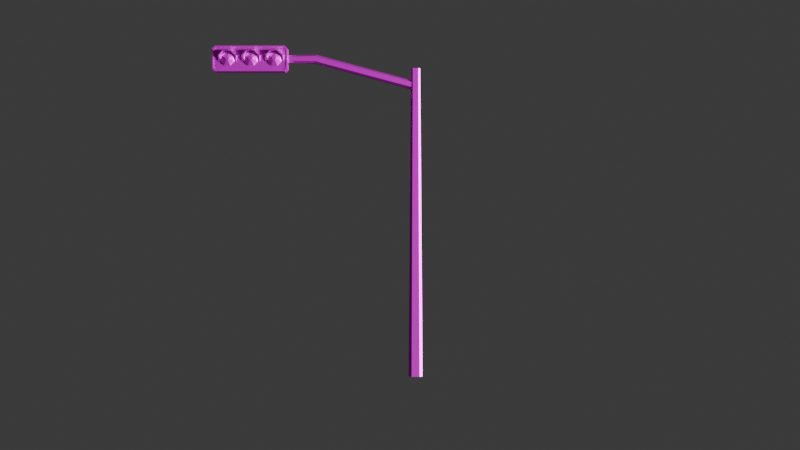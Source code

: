 # Source: SPW_Urban_Road_Props_Traffic_Signal_02.blend  (saved by Blender 5.0.119; exported with 4.5.12 LTS)
import bpy
from mathutils import Matrix  # noqa: F401  (used for matrix-valued properties, if any)

bpy.ops.wm.read_factory_settings(use_empty=True)
scene = bpy.context.scene
scene.name = 'Scene'

# ---- collections
col_collection = bpy.data.collections.new('Collection'); scene.collection.children.link(col_collection)

# ---- images (referenced by path relative to the original .blend; pixels are not part of the script)
import os
ASSET_DIR = os.environ.get("B2B_ASSET_DIR", "")  # directory of the original .blend (textures are referenced by path, not embedded)
HERE = os.path.dirname(os.path.abspath(__file__))  # packed textures are extracted next to this script under _unpacked/

def load_image(name, relpath, width, height, colorspace="sRGB"):
    """Load a texture the original file referenced (path relative to the .blend, or extracted next to this script)."""
    p = next((c for c in (os.path.join(HERE, relpath), os.path.join(ASSET_DIR, relpath)) if relpath and os.path.exists(c)), "")
    if p:
        img = bpy.data.images.load(p, check_existing=True)
        img.name = name
    else:  # same state as the original file: an image datablock whose file is absent (Cycles renders it pink)
        img = bpy.data.images.new(name, width, height)
        img.source = "FILE"
        img.filepath = "//" + (relpath or name)
    img.colorspace_settings.name = colorspace
    return img
img_spw_urban_road_props_01_png = load_image('SPW_Urban_Road Props_01.png', 'SPW_Urban_Road Props_01.png', 1024, 1024, 'sRGB')

# ---- materials (node trees are filled in below, after node groups)
mat_spw_urban_road_props_01 = bpy.data.materials.new('SPW_Urban_Road Props_01')
mat_spw_urban_road_props_01.roughness = 0.5528
mat_spw_urban_road_props_01.specular_intensity = 1.0
mat_spw_urban_road_props_01.metallic = 1.0

# ---- material node trees
mat_spw_urban_road_props_01.use_nodes = True; mat_spw_urban_road_props_01.node_tree.nodes.clear()
_N = mat_spw_urban_road_props_01.node_tree.nodes; _L = mat_spw_urban_road_props_01.node_tree.links
n0 = _N.new('ShaderNodeBsdfPrincipled'); n0.name = '原理化 BSDF'; n0.location = (-200, 100)
n0.inputs[1].default_value = 1.0
n0.inputs[2].default_value = 0.5528
n0.inputs[13].default_value = 1.0
n0.inputs[27].default_value = (0.0, 0.0, 0.0, 1.0)
n0.inputs[28].default_value = 1.0
n1 = _N.new('ShaderNodeOutputMaterial'); n1.name = '材质输出'; n1.location = (200, 100)
n2 = _N.new('ShaderNodeNormalMap'); n2.name = '法线贴图'; n2.location = (-600, -600)
n2.label = 'Normal/Map'
n3 = _N.new('ShaderNodeTexImage'); n3.name = '图像纹理'; n3.location = (-490, 71)
n3.image = img_spw_urban_road_props_01_png
_L.new(n0.outputs[0], n1.inputs[0])
_L.new(n2.outputs[0], n0.inputs[5])
_L.new(n3.outputs[0], n0.inputs[0])
n1.is_active_output = True

# ---- world
world_world = bpy.data.worlds.new('World'); scene.world = world_world
world_world.use_nodes = True; world_world.node_tree.nodes.clear()
_N = world_world.node_tree.nodes; _L = world_world.node_tree.links
n0 = _N.new('ShaderNodeOutputWorld'); n0.name = 'World Output'; n0.location = (200, 100)
n1 = _N.new('ShaderNodeBackground'); n1.name = 'Background'; n1.location = (-200, 100)
n1.inputs[0].default_value = (0.05088, 0.05088, 0.05088, 1.0)
_L.new(n1.outputs[0], n0.inputs[0])
n0.is_active_output = True
world_world.color = (0.05088, 0.05088, 0.05088)
world_world.sun_shadow_jitter_overblur = 0.0

# ---- cameras
cam_camera = bpy.data.cameras.new('Camera')
cam_camera.clip_end = 100.0
cam_camera.ortho_scale = 7.314

# ---- lights
light_light = bpy.data.lights.new('Light', 'SUN')
light_light.angle = 0.1993
light_light.shadow_soft_size = 9.951
light_light.shadow_cascade_max_distance = 1000.0

# ---- meshes
me_cylinder_039 = bpy.data.meshes.new('Cylinder.039')
me_cylinder_039.from_pydata([(-2.947, 6.365, 0.08829), (-2.859, 6.452, 0.08829), (-2.736, 6.452, 0.08829), (-2.649, 6.365, 0.08829), (-2.649, 6.241, 0.08829), (-2.736, 6.154, 0.08829), (-2.859, 6.154, 0.08829), (-2.947, 6.241, 0.08829), (-2.847, 6.422, 0.12), (-2.917, 6.352, 0.12), (-2.748, 6.422, 0.12), (-2.678, 6.352, 0.12), (-2.678, 6.254, 0.12), (-2.748, 6.184, 0.12), (-2.847, 6.184, 0.12), (-2.917, 6.254, 0.12), (-2.813, 6.341, 0.1472), (-2.836, 6.319, 0.1472), (-2.782, 6.341, 0.1472), (-2.76, 6.319, 0.1472), (-2.76, 6.287, 0.1472), (-2.782, 6.265, 0.1472), (-2.813, 6.265, 0.1472), (-2.836, 6.287, 0.1472), (-3.656, 6.48, -0.04799), (-3.656, 6.48, 0.2037), (-3.553, 6.376, 0.151), (-3.553, 6.376, 0.00477), (-3.723, 6.452, -0.04862), (-3.592, 6.376, 0.004465), (-3.668, 6.452, -0.04283), (-3.802, 6.48, -0.04799), (-3.802, 6.48, 0.2037), (-3.723, 6.452, 0.2044), (-3.668, 6.452, 0.1986), (-3.592, 6.376, 0.1513), (-3.553, 6.245, 0.058), (-3.553, 6.245, 0.09775), (-3.906, 6.376, 0.00477), (-3.791, 6.452, -0.04283), (-3.839, 6.404, -0.01462), (-3.58, 6.365, 0.01173), (-3.58, 6.365, 0.01173), (-3.906, 6.376, 0.151), (-3.839, 6.404, 0.1704), (-3.791, 6.452, 0.1986), (-3.58, 6.365, 0.144), (-3.58, 6.365, 0.144), (-3.58, 6.245, 0.058), (-3.58, 6.245, 0.09775), (-3.866, 6.376, 0.004466), (-3.906, 6.245, 0.09775), (-3.906, 6.245, 0.058), (-3.866, 6.376, 0.1513), (-3.878, 6.365, 0.01173), (-3.878, 6.245, 0.058), (-3.878, 6.245, 0.09775), (-3.878, 6.365, 0.144), (-3.412, 6.365, 0.144), (-3.412, 6.245, 0.09775), (-3.412, 6.245, 0.058), (-3.412, 6.365, 0.01173), (-3.401, 6.376, 0.1513), (-3.44, 6.245, 0.058), (-3.44, 6.245, 0.09775), (-3.401, 6.376, 0.004466), (-3.115, 6.245, 0.09775), (-3.115, 6.245, 0.058), (-3.115, 6.365, 0.144), (-3.115, 6.365, 0.144), (-3.325, 6.452, 0.1986), (-3.373, 6.404, 0.1704), (-3.44, 6.376, 0.151), (-3.115, 6.365, 0.01173), (-3.115, 6.365, 0.01173), (-3.373, 6.404, -0.01462), (-3.325, 6.452, -0.04283), (-3.44, 6.376, 0.00477), (-3.087, 6.245, 0.09775), (-3.087, 6.245, 0.058), (-3.126, 6.376, 0.1513), (-3.202, 6.452, 0.1986), (-3.257, 6.452, 0.2044), (-3.337, 6.48, 0.2037), (-3.337, 6.48, -0.04799), (-3.202, 6.452, -0.04283), (-3.126, 6.376, 0.004465), (-3.257, 6.452, -0.04862), (-3.087, 6.376, 0.00477), (-3.087, 6.376, 0.151), (-3.191, 6.48, 0.2037), (-3.191, 6.48, -0.04799), (-2.725, 6.48, -0.04799), (-2.725, 6.48, 0.2037), (-2.621, 6.376, 0.151), (-2.621, 6.376, 0.00477), (-2.791, 6.452, -0.04862), (-2.66, 6.376, 0.004465), (-2.736, 6.452, -0.04283), (-2.871, 6.48, -0.04799), (-2.871, 6.48, 0.2037), (-2.791, 6.452, 0.2044), (-2.736, 6.452, 0.1986), (-2.66, 6.376, 0.1513), (-2.621, 6.245, 0.058), (-2.621, 6.245, 0.09775), (-2.974, 6.376, 0.00477), (-2.859, 6.452, -0.04283), (-2.907, 6.404, -0.01462), (-2.649, 6.365, 0.01173), (-2.649, 6.365, 0.01173), (-2.974, 6.376, 0.151), (-2.907, 6.404, 0.1704), (-2.859, 6.452, 0.1986), (-2.649, 6.365, 0.144), (-2.649, 6.365, 0.144), (-2.649, 6.245, 0.058), (-2.649, 6.245, 0.09775), (-2.935, 6.376, 0.004466), (-2.974, 6.245, 0.09775), (-2.974, 6.245, 0.058), (-2.935, 6.376, 0.1513), (-2.946, 6.365, 0.01173), (-2.946, 6.245, 0.058), (-2.946, 6.245, 0.09775), (-2.946, 6.365, 0.144), (-3.878, 6.365, 0.08829), (-3.791, 6.452, 0.08829), (-3.668, 6.452, 0.08829), (-3.581, 6.365, 0.08829), (-3.581, 6.241, 0.08829), (-3.668, 6.154, 0.08829), (-3.791, 6.154, 0.08829), (-3.878, 6.241, 0.08829), (-3.779, 6.422, 0.12), (-3.849, 6.352, 0.12), (-3.68, 6.422, 0.12), (-3.61, 6.352, 0.12), (-3.61, 6.254, 0.12), (-3.68, 6.184, 0.12), (-3.779, 6.184, 0.12), (-3.849, 6.254, 0.12), (-3.745, 6.341, 0.1472), (-3.767, 6.319, 0.1472), (-3.714, 6.341, 0.1472), (-3.692, 6.319, 0.1472), (-3.692, 6.287, 0.1472), (-3.714, 6.265, 0.1472), (-3.745, 6.265, 0.1472), (-3.767, 6.287, 0.1472), (-3.412, 6.365, 0.08829), (-3.325, 6.452, 0.08829), (-3.202, 6.452, 0.08829), (-3.115, 6.365, 0.08829), (-3.115, 6.241, 0.08829), (-3.202, 6.154, 0.08829), (-3.325, 6.154, 0.08829), (-3.412, 6.241, 0.08829), (-3.313, 6.422, 0.12), (-3.383, 6.352, 0.12), (-3.214, 6.422, 0.12), (-3.144, 6.352, 0.12), (-3.144, 6.254, 0.12), (-3.214, 6.184, 0.12), (-3.313, 6.184, 0.12), (-3.383, 6.254, 0.12), (-3.279, 6.341, 0.1472), (-3.301, 6.319, 0.1472), (-3.248, 6.341, 0.1472), (-3.226, 6.319, 0.1472), (-3.226, 6.287, 0.1472), (-3.248, 6.265, 0.1472), (-3.279, 6.265, 0.1472), (-3.301, 6.287, 0.1472), (-4.029, 6.504, -0.1558), (-4.029, 6.504, 0.1019), (-3.976, 6.557, -0.1558), (-3.976, 6.557, 0.1019), (-2.591, 6.557, -0.1558), (-2.591, 6.557, 0.1019), (-2.538, 6.504, -0.1558), (-2.538, 6.504, 0.1019), (-2.538, 6.102, -0.1558), (-2.538, 6.102, 0.1019), (-2.591, 6.049, -0.1558), (-2.591, 6.049, 0.1019), (-3.976, 6.049, -0.1558), (-3.976, 6.049, 0.1019), (-4.029, 6.102, -0.1558), (-4.029, 6.102, 0.1019), (-3.948, 6.525, 0.1019), (-3.999, 6.478, 0.1019), (-2.62, 6.525, 0.1019), (-2.569, 6.478, 0.1019), (-2.569, 6.128, 0.1019), (-2.62, 6.081, 0.1019), (-3.948, 6.081, 0.1019), (-3.999, 6.128, 0.1019), (-3.948, 6.525, 0.09536), (-3.999, 6.478, 0.09536), (-2.62, 6.525, 0.09536), (-2.569, 6.478, 0.09536), (-2.569, 6.128, 0.09536), (-2.62, 6.081, 0.09536), (-3.948, 6.081, 0.09536), (-3.999, 6.128, 0.09536), (0.06785, 5.801, -0.08349), (0.07685, 5.835, -0.04872), (0.07685, 5.835, 0.04923), (0.06785, 5.801, 0.08399), (0.0425, 5.707, 0.08399), (0.0335, 5.673, 0.04923), (0.0335, 5.673, -0.04872), (0.0425, 5.707, -0.08349), (-1.978, 6.35, -0.08349), (-1.969, 6.383, -0.04872), (-1.969, 6.383, 0.04923), (-1.978, 6.35, 0.08399), (-2.003, 6.255, 0.08399), (-2.012, 6.221, 0.04923), (-2.012, 6.221, -0.04872), (-2.003, 6.255, -0.08349), (-3.308, 6.369, -0.03871), (-3.308, 6.341, -0.06637), (-3.308, 6.369, 0.03922), (-3.308, 6.341, 0.06688), (-3.308, 6.263, 0.06688), (-3.308, 6.236, 0.03922), (-3.308, 6.236, -0.03871), (-3.308, 6.263, -0.06637), (0.08031, 4.777e-05, -0.137), (0.0539, 6.114, -0.09188), (0.1373, 4.806e-05, -0.08003), (0.09215, 6.114, -0.05363), (0.1373, 4.807e-05, 0.08054), (0.09215, 6.114, 0.05413), (0.08031, 4.779e-05, 0.1375), (0.0539, 6.114, 0.09238), (-0.08026, 4.807e-05, 0.1375), (-0.05386, 6.114, 0.09238), (-0.1372, 4.807e-05, 0.08054), (-0.09211, 6.114, 0.05413), (-0.1372, 4.72e-05, -0.08003), (-0.09211, 6.114, -0.05363), (-0.08026, 4.806e-05, -0.137), (-0.05386, 6.114, -0.09188)], [], [(5, 4, 12, 13), (10, 8, 16, 18), (0, 7, 15, 9), (1, 0, 9, 8), (3, 2, 10, 11), (6, 5, 13, 14), (4, 3, 11, 12), (7, 6, 14, 15), (2, 1, 8, 10), (16, 17, 23, 22, 21, 20, 19, 18), (15, 14, 22, 23), (13, 12, 20, 21), (11, 10, 18, 19), (8, 9, 17, 16), (9, 15, 23, 17), (14, 13, 21, 22), (12, 11, 19, 20), (24, 25, 26, 27), (31, 32, 25, 24), (37, 26, 47, 49), (38, 43, 32, 31), (26, 35, 46, 47), (25, 32, 43, 44, 45, 33), (53, 43, 51, 56, 57), (44, 43, 53), (39, 28, 30, 34, 33, 45), (42, 41, 48, 49, 47, 46), (48, 36, 37, 49), (36, 27, 26, 37), (26, 25, 33, 34, 35), (51, 43, 38, 52), (54, 50, 40, 39, 45, 44, 53, 57), (30, 29, 42, 46, 35, 34), (57, 56, 55, 54), (56, 51, 52, 55), (58, 59, 60, 61), (59, 64, 63, 60), (67, 79, 78, 66), (73, 74, 67, 66, 68, 69), (64, 72, 77, 63), (61, 65, 75, 76, 70, 71, 62, 58), (76, 87, 85, 81, 82, 70), (85, 86, 73, 69, 80, 81), (89, 80, 69, 68), (79, 88, 89, 78), (89, 90, 82, 81, 80), (71, 72, 62), (62, 72, 64, 59, 58), (77, 72, 83, 84), (90, 83, 72, 71, 70, 82), (78, 89, 68, 66), (91, 90, 89, 88), (84, 83, 90, 91), (92, 93, 94, 95), (99, 100, 93, 92), (94, 93, 101, 102, 103), (104, 95, 94, 105), (106, 111, 100, 99), (93, 100, 111, 112, 113, 101), (94, 103, 114, 115), (105, 94, 115, 117), (119, 111, 106, 120), (112, 111, 121), (121, 111, 119, 124, 125), (98, 97, 110, 114, 103, 102), (107, 96, 98, 102, 101, 113), (110, 109, 116, 117, 115, 114), (122, 118, 108, 107, 113, 112, 121, 125), (116, 104, 105, 117), (125, 124, 123, 122), (124, 119, 120, 123), (131, 130, 138, 139), (136, 134, 142, 144), (126, 133, 141, 135), (127, 126, 135, 134), (129, 128, 136, 137), (132, 131, 139, 140), (130, 129, 137, 138), (133, 132, 140, 141), (128, 127, 134, 136), (142, 143, 149, 148, 147, 146, 145, 144), (141, 140, 148, 149), (139, 138, 146, 147), (137, 136, 144, 145), (134, 135, 143, 142), (135, 141, 149, 143), (140, 139, 147, 148), (138, 137, 145, 146), (155, 154, 162, 163), (160, 158, 166, 168), (150, 157, 165, 159), (151, 150, 159, 158), (153, 152, 160, 161), (156, 155, 163, 164), (154, 153, 161, 162), (157, 156, 164, 165), (152, 151, 158, 160), (166, 167, 173, 172, 171, 170, 169, 168), (165, 164, 172, 173), (163, 162, 170, 171), (161, 160, 168, 169), (158, 159, 167, 166), (159, 165, 173, 167), (164, 163, 171, 172), (162, 161, 169, 170), (174, 175, 177, 176), (176, 177, 179, 178), (178, 179, 181, 180), (180, 181, 183, 182), (182, 183, 185, 184), (184, 185, 187, 186), (183, 181, 193, 194), (186, 187, 189, 188), (188, 189, 175, 174), (191, 197, 205, 199), (189, 187, 196, 197), (179, 177, 190, 192), (185, 183, 194, 195), (175, 189, 197, 191), (177, 175, 191, 190), (181, 179, 192, 193), (187, 185, 195, 196), (198, 199, 205, 204, 203, 202, 201, 200), (196, 195, 203, 204), (194, 193, 201, 202), (192, 190, 198, 200), (197, 196, 204, 205), (195, 194, 202, 203), (193, 192, 200, 201), (190, 191, 199, 198), (174, 176, 178, 180, 182, 184, 186, 188), (206, 213, 221, 214), (214, 221, 229, 223), (213, 212, 220, 221), (212, 211, 219, 220), (211, 210, 218, 219), (210, 209, 217, 218), (209, 208, 216, 217), (208, 207, 215, 216), (207, 206, 214, 215), (207, 208, 209, 210, 211, 212, 213, 206), (222, 223, 229, 228, 227, 226, 225, 224), (221, 220, 228, 229), (220, 219, 227, 228), (219, 218, 226, 227), (218, 217, 225, 226), (217, 216, 224, 225), (216, 215, 222, 224), (215, 214, 223, 222), (230, 231, 233, 232), (232, 233, 235, 234), (234, 235, 237, 236), (236, 237, 239, 238), (238, 239, 241, 240), (240, 241, 243, 242), (244, 245, 231, 230), (242, 243, 245, 244), (230, 232, 234, 236, 238, 240, 242, 244), (233, 231, 245, 243, 241, 239, 237, 235)])
me_cylinder_039.polygons.foreach_set('use_smooth', [True] * 159)
_k = set([(0, 9), (1, 8), (2, 10), (3, 11), (4, 12), (5, 13), (6, 14), (7, 15), (8, 9), (8, 10), (8, 16), (9, 15), (9, 17), (10, 11), (10, 18), (11, 12), (11, 19), (12, 13), (12, 20), (13, 14), (13, 21), (14, 15), (14, 22), (15, 23), (16, 17), (16, 18), (17, 23), (18, 19), (19, 20), (20, 21), (21, 22), (22, 23), (24, 25), (25, 26), (25, 32), (25, 33), (26, 27), (26, 35), (26, 37), (26, 47), (30, 34), (31, 32), (32, 43), (33, 34), (33, 45), (34, 35), (35, 46), (36, 37), (37, 49), (38, 43), (39, 45), (42, 46), (43, 44), (43, 51), (43, 53), (44, 45), (44, 53), (46, 47), (47, 49), (48, 49), (51, 52), (51, 56), (53, 57), (54, 57), (55, 56), (56, 57), (58, 59), (58, 61), (58, 62), (59, 60), (59, 64), (62, 71), (62, 72), (63, 64), (64, 72), (66, 67), (66, 68), (66, 78), (68, 69), (68, 89), (69, 73), (69, 80), (70, 71), (70, 76), (70, 82), (71, 72), (72, 77), (72, 83), (78, 79), (78, 89), (80, 81), (80, 89), (81, 82), (81, 85), (82, 90), (83, 84), (83, 90), (88, 89), (89, 90), (90, 91), (92, 93), (93, 94), (93, 100), (93, 101), (94, 95), (94, 103), (94, 105), (94, 115), (98, 102), (99, 100), (100, 111), (101, 102), (101, 113), (102, 103), (103, 114), (104, 105), (105, 117), (106, 111), (107, 113), (110, 114), (111, 112), (111, 119), (111, 121), (112, 113), (112, 121), (114, 115), (115, 117), (116, 117), (119, 120), (119, 124), (121, 125), (122, 125), (123, 124), (124, 125), (126, 135), (127, 134), (128, 136), (129, 137), (130, 138), (131, 139), (132, 140), (133, 141), (134, 135), (134, 136), (134, 142), (135, 141), (135, 143), (136, 137), (136, 144), (137, 138), (137, 145), (138, 139), (138, 146), (139, 140), (139, 147), (140, 141), (140, 148), (141, 149), (142, 143), (142, 144), (143, 149), (144, 145), (145, 146), (146, 147), (147, 148), (148, 149), (150, 159), (151, 158), (152, 160), (153, 161), (154, 162), (155, 163), (156, 164), (157, 165), (158, 159), (158, 160), (158, 166), (159, 165), (159, 167), (160, 161), (160, 168), (161, 162), (161, 169), (162, 163), (162, 170), (163, 164), (163, 171), (164, 165), (164, 172), (165, 173), (166, 167), (166, 168), (167, 173), (168, 169), (169, 170), (170, 171), (171, 172), (172, 173), (174, 175), (174, 176), (174, 188), (175, 177), (175, 189), (176, 177), (176, 178), (177, 179), (178, 179), (178, 180), (179, 181), (180, 181), (180, 182), (181, 183), (182, 183), (182, 184), (183, 185), (184, 185), (184, 186), (185, 187), (186, 187), (186, 188), (187, 189), (188, 189), (190, 191), (190, 192), (190, 198), (191, 197), (191, 199), (192, 193), (192, 200), (193, 194), (193, 201), (194, 195), (194, 202), (195, 196), (195, 203), (196, 197), (196, 204), (197, 205), (198, 199), (198, 200), (199, 205), (200, 201), (201, 202), (202, 203), (203, 204), (204, 205), (206, 207), (206, 213), (206, 214), (207, 208), (207, 215), (208, 209), (208, 216), (209, 210), (209, 217), (210, 211), (210, 218), (211, 212), (211, 219), (212, 213), (212, 220), (213, 221), (214, 215), (214, 223), (215, 216), (215, 222), (216, 217), (216, 224), (217, 225), (218, 219), (218, 226), (219, 220), (219, 227), (220, 221), (220, 228), (221, 229), (222, 223), (222, 224), (223, 229), (224, 225), (225, 226), (226, 227), (227, 228), (228, 229), (230, 231), (230, 232), (230, 244), (231, 233), (231, 245), (232, 233), (232, 234), (233, 235), (234, 235), (234, 236), (235, 237), (236, 237), (236, 238), (237, 239), (238, 239), (238, 240), (239, 241), (240, 241), (240, 242), (241, 243), (242, 243), (242, 244), (243, 245), (244, 245)])
me_cylinder_039.attributes.new('sharp_edge', 'BOOLEAN', 'EDGE').data.foreach_set('value', [ (min(e.vertices), max(e.vertices)) in _k for e in me_cylinder_039.edges])
_uv = me_cylinder_039.uv_layers.new(name='UVMap')
_uv.uv.foreach_set('vector', [0.04102, 0.7779, 0.05138, 0.7675, 0.05283, 0.771, 0.04451, 0.7793, 0.07291, 0.7793, 0.07291, 0.7911, 0.0632, 0.787, 0.0632, 0.7833, 0.06604, 0.8029, 0.05138, 0.8029, 0.05283, 0.7994, 0.06459, 0.7994, 0.0764, 0.7925, 0.06604, 0.8029, 0.06459, 0.7994, 0.07291, 0.7911, 0.06604, 0.7675, 0.0764, 0.7779, 0.07291, 0.7793, 0.06459, 0.771, 0.04102, 0.7925, 0.04102, 0.7779, 0.04451, 0.7793, 0.04451, 0.7911, 0.05138, 0.7675, 0.06604, 0.7675, 0.06459, 0.771, 0.05283, 0.771, 0.05138, 0.8029, 0.04102, 0.7925, 0.04451, 0.7911, 0.05283, 0.7994, 0.0764, 0.7779, 0.0764, 0.7925, 0.07291, 0.7911, 0.07291, 0.7793, 0.0632, 0.787, 0.06057, 0.7897, 0.05685, 0.7897, 0.05422, 0.787, 0.05422, 0.7833, 0.05685, 0.7807, 0.06057, 0.7807, 0.0632, 0.7833, 0.05283, 0.7994, 0.04451, 0.7911, 0.05422, 0.787, 0.05685, 0.7897, 0.04451, 0.7793, 0.05283, 0.771, 0.05685, 0.7807, 0.05422, 0.7833, 0.06459, 0.771, 0.07291, 0.7793, 0.0632, 0.7833, 0.06057, 0.7807, 0.07291, 0.7911, 0.06459, 0.7994, 0.06057, 0.7897, 0.0632, 0.787, 0.06459, 0.7994, 0.05283, 0.7994, 0.05685, 0.7897, 0.06057, 0.7897, 0.04451, 0.7911, 0.04451, 0.7793, 0.05422, 0.7833, 0.05422, 0.787, 0.05283, 0.771, 0.06459, 0.771, 0.06057, 0.7807, 0.05685, 0.7807, 0.0241, 0.7483, 0.0239, 0.7467, 0.02552, 0.7463, 0.02606, 0.7472, 0.02201, 0.7482, 0.02233, 0.7468, 0.0239, 0.7467, 0.0241, 0.7483, 0.02656, 0.7457, 0.02552, 0.7463, 0.02538, 0.7459, 0.02649, 0.7455, 0.02038, 0.7472, 0.02072, 0.7465, 0.02233, 0.7468, 0.02201, 0.7482, 0.02552, 0.7463, 0.02515, 0.746, 0.02538, 0.7459, 0.02538, 0.7459, 0.0239, 0.7467, 0.02233, 0.7468, 0.02072, 0.7465, 0.02154, 0.7463, 0.02235, 0.7465, 0.02317, 0.7464, 0.02104, 0.7462, 0.02072, 0.7465, 0.01971, 0.746, 0.01976, 0.7459, 0.02083, 0.7462, 0.02154, 0.7463, 0.02072, 0.7465, 0.02104, 0.7462, 0.02233, 0.745, 0.02312, 0.745, 0.02376, 0.745, 0.02385, 0.7464, 0.02317, 0.7464, 0.02235, 0.7465, 0.02532, 0.7452, 0.02533, 0.7452, 0.02659, 0.7453, 0.02649, 0.7455, 0.02538, 0.7459, 0.02538, 0.7459, 0.02659, 0.7453, 0.02682, 0.7457, 0.02656, 0.7457, 0.02649, 0.7455, 0.02682, 0.7457, 0.02606, 0.7472, 0.02552, 0.7463, 0.02656, 0.7457, 0.02552, 0.7463, 0.0239, 0.7467, 0.02317, 0.7464, 0.02385, 0.7464, 0.02515, 0.746, 0.01971, 0.746, 0.02072, 0.7465, 0.02038, 0.7472, 0.0195, 0.7461, 0.0208, 0.7454, 0.02101, 0.7453, 0.0215, 0.7452, 0.02233, 0.745, 0.02235, 0.7465, 0.02154, 0.7463, 0.02104, 0.7462, 0.02083, 0.7462, 0.02376, 0.745, 0.02511, 0.7451, 0.02532, 0.7452, 0.02538, 0.7459, 0.02515, 0.746, 0.02385, 0.7464, 0.02083, 0.7462, 0.01976, 0.7459, 0.01958, 0.7457, 0.0208, 0.7454, 0.01976, 0.7459, 0.01971, 0.746, 0.0195, 0.7461, 0.01958, 0.7457, 0.02083, 0.7462, 0.01976, 0.7459, 0.01958, 0.7457, 0.0208, 0.7454, 0.01976, 0.7459, 0.01971, 0.746, 0.0195, 0.7461, 0.01958, 0.7457, 0.02659, 0.7453, 0.02682, 0.7457, 0.02656, 0.7457, 0.02649, 0.7455, 0.02532, 0.7452, 0.02533, 0.7452, 0.02659, 0.7453, 0.02649, 0.7455, 0.02538, 0.7459, 0.02538, 0.7459, 0.01971, 0.746, 0.02072, 0.7465, 0.02038, 0.7472, 0.0195, 0.7461, 0.0208, 0.7454, 0.02101, 0.7453, 0.0215, 0.7452, 0.02233, 0.745, 0.02235, 0.7465, 0.02154, 0.7463, 0.02104, 0.7462, 0.02083, 0.7462, 0.02233, 0.745, 0.02312, 0.745, 0.02376, 0.745, 0.02385, 0.7464, 0.02317, 0.7464, 0.02235, 0.7465, 0.02376, 0.745, 0.02511, 0.7451, 0.02532, 0.7452, 0.02538, 0.7459, 0.02515, 0.746, 0.02385, 0.7464, 0.02552, 0.7463, 0.02515, 0.746, 0.02538, 0.7459, 0.02538, 0.7459, 0.02682, 0.7457, 0.02606, 0.7472, 0.02552, 0.7463, 0.02656, 0.7457, 0.02552, 0.7463, 0.0239, 0.7467, 0.02317, 0.7464, 0.02385, 0.7464, 0.02515, 0.746, 0.02154, 0.7463, 0.02072, 0.7465, 0.02104, 0.7462, 0.02104, 0.7462, 0.02072, 0.7465, 0.01971, 0.746, 0.01976, 0.7459, 0.02083, 0.7462, 0.02038, 0.7472, 0.02072, 0.7465, 0.02233, 0.7468, 0.02201, 0.7482, 0.0239, 0.7467, 0.02233, 0.7468, 0.02072, 0.7465, 0.02154, 0.7463, 0.02235, 0.7465, 0.02317, 0.7464, 0.02656, 0.7457, 0.02552, 0.7463, 0.02538, 0.7459, 0.02649, 0.7455, 0.0241, 0.7483, 0.0239, 0.7467, 0.02552, 0.7463, 0.02606, 0.7472, 0.02201, 0.7482, 0.02233, 0.7468, 0.0239, 0.7467, 0.0241, 0.7483, 0.0241, 0.7483, 0.0239, 0.7467, 0.02552, 0.7463, 0.02606, 0.7472, 0.02201, 0.7482, 0.02233, 0.7468, 0.0239, 0.7467, 0.0241, 0.7483, 0.02552, 0.7463, 0.0239, 0.7467, 0.02317, 0.7464, 0.02385, 0.7464, 0.02515, 0.746, 0.02682, 0.7457, 0.02606, 0.7472, 0.02552, 0.7463, 0.02656, 0.7457, 0.02038, 0.7472, 0.02072, 0.7465, 0.02233, 0.7468, 0.02201, 0.7482, 0.0239, 0.7467, 0.02233, 0.7468, 0.02072, 0.7465, 0.02154, 0.7463, 0.02235, 0.7465, 0.02317, 0.7464, 0.02552, 0.7463, 0.02515, 0.746, 0.02538, 0.7459, 0.02538, 0.7459, 0.02656, 0.7457, 0.02552, 0.7463, 0.02538, 0.7459, 0.02649, 0.7455, 0.01971, 0.746, 0.02072, 0.7465, 0.02038, 0.7472, 0.0195, 0.7461, 0.02154, 0.7463, 0.02072, 0.7465, 0.02104, 0.7462, 0.02104, 0.7462, 0.02072, 0.7465, 0.01971, 0.746, 0.01976, 0.7459, 0.02083, 0.7462, 0.02376, 0.745, 0.02511, 0.7451, 0.02532, 0.7452, 0.02538, 0.7459, 0.02515, 0.746, 0.02385, 0.7464, 0.02233, 0.745, 0.02312, 0.745, 0.02376, 0.745, 0.02385, 0.7464, 0.02317, 0.7464, 0.02235, 0.7465, 0.02532, 0.7452, 0.02533, 0.7452, 0.02659, 0.7453, 0.02649, 0.7455, 0.02538, 0.7459, 0.02538, 0.7459, 0.0208, 0.7454, 0.02101, 0.7453, 0.0215, 0.7452, 0.02233, 0.745, 0.02235, 0.7465, 0.02154, 0.7463, 0.02104, 0.7462, 0.02083, 0.7462, 0.02659, 0.7453, 0.02682, 0.7457, 0.02656, 0.7457, 0.02649, 0.7455, 0.02083, 0.7462, 0.01976, 0.7459, 0.01958, 0.7457, 0.0208, 0.7454, 0.01976, 0.7459, 0.01971, 0.746, 0.0195, 0.7461, 0.01958, 0.7457, 0.04176, 0.8559, 0.05226, 0.8454, 0.05372, 0.849, 0.04529, 0.8574, 0.07407, 0.8574, 0.07407, 0.8693, 0.06423, 0.8652, 0.06423, 0.8615, 0.0671, 0.8813, 0.05226, 0.8813, 0.05372, 0.8777, 0.06564, 0.8777, 0.0776, 0.8708, 0.0671, 0.8813, 0.06564, 0.8777, 0.07407, 0.8693, 0.0671, 0.8454, 0.0776, 0.8559, 0.07407, 0.8574, 0.06564, 0.849, 0.04176, 0.8708, 0.04176, 0.8559, 0.04529, 0.8574, 0.04529, 0.8693, 0.05226, 0.8454, 0.0671, 0.8454, 0.06564, 0.849, 0.05372, 0.849, 0.05226, 0.8813, 0.04176, 0.8708, 0.04529, 0.8693, 0.05372, 0.8777, 0.0776, 0.8559, 0.0776, 0.8708, 0.07407, 0.8693, 0.07407, 0.8574, 0.06423, 0.8652, 0.06156, 0.8679, 0.0578, 0.8679, 0.05513, 0.8652, 0.05513, 0.8615, 0.0578, 0.8588, 0.06156, 0.8588, 0.06423, 0.8615, 0.05372, 0.8777, 0.04529, 0.8693, 0.05513, 0.8652, 0.0578, 0.8679, 0.04529, 0.8574, 0.05372, 0.849, 0.0578, 0.8588, 0.05513, 0.8615, 0.06564, 0.849, 0.07407, 0.8574, 0.06423, 0.8615, 0.06156, 0.8588, 0.07407, 0.8693, 0.06564, 0.8777, 0.06156, 0.8679, 0.06423, 0.8652, 0.06564, 0.8777, 0.05372, 0.8777, 0.0578, 0.8679, 0.06156, 0.8679, 0.04529, 0.8693, 0.04529, 0.8574, 0.05513, 0.8615, 0.05513, 0.8652, 0.05372, 0.849, 0.06564, 0.849, 0.06156, 0.8588, 0.0578, 0.8588, 0.04278, 0.8172, 0.05223, 0.8078, 0.05355, 0.811, 0.04596, 0.8185, 0.07188, 0.8185, 0.07188, 0.8293, 0.06302, 0.8256, 0.06302, 0.8222, 0.0656, 0.84, 0.05223, 0.84, 0.05355, 0.8369, 0.06429, 0.8369, 0.07506, 0.8306, 0.0656, 0.84, 0.06429, 0.8369, 0.07188, 0.8293, 0.0656, 0.8078, 0.07506, 0.8172, 0.07188, 0.8185, 0.06429, 0.811, 0.04278, 0.8306, 0.04278, 0.8172, 0.04596, 0.8185, 0.04596, 0.8293, 0.05223, 0.8078, 0.0656, 0.8078, 0.06429, 0.811, 0.05355, 0.811, 0.05223, 0.84, 0.04278, 0.8306, 0.04596, 0.8293, 0.05355, 0.8369, 0.07506, 0.8172, 0.07506, 0.8306, 0.07188, 0.8293, 0.07188, 0.8185, 0.06302, 0.8256, 0.06062, 0.828, 0.05722, 0.828, 0.05482, 0.8256, 0.05482, 0.8222, 0.05722, 0.8198, 0.06062, 0.8198, 0.06302, 0.8222, 0.05355, 0.8369, 0.04596, 0.8293, 0.05482, 0.8256, 0.05722, 0.828, 0.04596, 0.8185, 0.05355, 0.811, 0.05722, 0.8198, 0.05482, 0.8222, 0.06429, 0.811, 0.07188, 0.8185, 0.06302, 0.8222, 0.06062, 0.8198, 0.07188, 0.8293, 0.06429, 0.8369, 0.06062, 0.828, 0.06302, 0.8256, 0.06429, 0.8369, 0.05355, 0.8369, 0.05722, 0.828, 0.06062, 0.828, 0.04596, 0.8293, 0.04596, 0.8185, 0.05482, 0.8222, 0.05482, 0.8256, 0.05355, 0.811, 0.06429, 0.811, 0.06062, 0.8198, 0.05722, 0.8198, 0.01563, 0.7434, 0.02563, 0.7434, 0.02563, 0.7534, 0.01563, 0.7534, 0.01563, 0.7434, 0.02563, 0.7434, 0.02563, 0.7534, 0.01563, 0.7534, 0.01563, 0.7434, 0.02563, 0.7434, 0.02563, 0.7534, 0.01563, 0.7534, 0.01563, 0.7434, 0.02563, 0.7434, 0.02563, 0.7534, 0.01563, 0.7534, 0.01563, 0.7434, 0.02563, 0.7434, 0.02563, 0.7534, 0.01563, 0.7534, 0.01563, 0.7434, 0.02563, 0.7434, 0.02563, 0.7534, 0.01563, 0.7534, 0.01563, 0.7434, 0.02563, 0.7434, 0.02563, 0.7534, 0.01563, 0.7534, 0.01563, 0.7434, 0.02563, 0.7434, 0.02563, 0.7534, 0.01563, 0.7534, 0.01563, 0.7434, 0.02563, 0.7434, 0.02563, 0.7534, 0.01563, 0.7534, 0.01563, 0.7434, 0.02563, 0.7434, 0.02563, 0.7534, 0.01563, 0.7534, 0.01563, 0.7434, 0.02563, 0.7434, 0.02563, 0.7534, 0.01563, 0.7534, 0.01563, 0.7434, 0.02563, 0.7434, 0.02563, 0.7534, 0.01563, 0.7534, 0.01563, 0.7434, 0.02563, 0.7434, 0.02563, 0.7534, 0.01563, 0.7534, 0.01563, 0.7434, 0.02563, 0.7434, 0.02563, 0.7534, 0.01563, 0.7534, 0.01563, 0.7434, 0.02563, 0.7434, 0.02563, 0.7534, 0.01563, 0.7534, 0.01563, 0.7434, 0.02563, 0.7434, 0.02563, 0.7534, 0.01563, 0.7534, 0.01563, 0.7434, 0.02563, 0.7434, 0.02563, 0.7534, 0.01563, 0.7534, 0.02063, 0.7534, 0.02416, 0.7519, 0.02563, 0.7484, 0.02416, 0.7448, 0.02063, 0.7434, 0.01709, 0.7448, 0.01563, 0.7484, 0.01709, 0.7519, 0.01563, 0.7434, 0.02563, 0.7434, 0.02563, 0.7534, 0.01563, 0.7534, 0.01563, 0.7434, 0.02563, 0.7434, 0.02563, 0.7534, 0.01563, 0.7534, 0.01563, 0.7434, 0.02563, 0.7434, 0.02563, 0.7534, 0.01563, 0.7534, 0.01563, 0.7434, 0.02563, 0.7434, 0.02563, 0.7534, 0.01563, 0.7534, 0.01563, 0.7434, 0.02563, 0.7434, 0.02563, 0.7534, 0.01563, 0.7534, 0.01563, 0.7434, 0.02563, 0.7434, 0.02563, 0.7534, 0.01563, 0.7534, 0.01563, 0.7434, 0.02563, 0.7434, 0.02563, 0.7534, 0.01563, 0.7534, 0.02063, 0.7534, 0.02416, 0.7519, 0.02563, 0.7484, 0.02416, 0.7448, 0.02063, 0.7434, 0.01709, 0.7448, 0.01563, 0.7484, 0.01709, 0.7519, 0.0207, 0.9051, 0.02066, 0.9049, 0.01758, 0.9058, 0.01762, 0.906, 0.01762, 0.906, 0.01758, 0.9058, 0.01084, 0.9058, 0.01084, 0.9059, 0.02066, 0.9049, 0.02064, 0.9049, 0.01757, 0.9058, 0.01758, 0.9058, 0.02064, 0.9049, 0.02064, 0.9049, 0.01757, 0.9058, 0.01757, 0.9058, 0.02064, 0.9049, 0.02066, 0.9049, 0.01758, 0.9058, 0.01757, 0.9058, 0.02066, 0.9049, 0.0207, 0.9051, 0.01762, 0.906, 0.01758, 0.9058, 0.0207, 0.9051, 0.02071, 0.9051, 0.01764, 0.906, 0.01762, 0.906, 0.02071, 0.9051, 0.02071, 0.9051, 0.01764, 0.906, 0.01764, 0.906, 0.02071, 0.9051, 0.0207, 0.9051, 0.01762, 0.906, 0.01764, 0.906, 0.02071, 0.9051, 0.02071, 0.9051, 0.0207, 0.9051, 0.02066, 0.9049, 0.02064, 0.9049, 0.02064, 0.9049, 0.02066, 0.9049, 0.0207, 0.9051, 0.01084, 0.906, 0.01084, 0.9059, 0.01084, 0.9058, 0.01084, 0.9058, 0.01084, 0.9058, 0.01084, 0.9058, 0.01084, 0.9059, 0.01084, 0.906, 0.01758, 0.9058, 0.01757, 0.9058, 0.01084, 0.9058, 0.01084, 0.9058, 0.01757, 0.9058, 0.01757, 0.9058, 0.01084, 0.9058, 0.01084, 0.9058, 0.01757, 0.9058, 0.01758, 0.9058, 0.01084, 0.9058, 0.01084, 0.9058, 0.01758, 0.9058, 0.01762, 0.906, 0.01084, 0.9059, 0.01084, 0.9058, 0.01762, 0.906, 0.01764, 0.906, 0.01084, 0.906, 0.01084, 0.9059, 0.01764, 0.906, 0.01764, 0.906, 0.01084, 0.906, 0.01084, 0.906, 0.01764, 0.906, 0.01762, 0.906, 0.01084, 0.9059, 0.01084, 0.906, 0.02074, 0.896, 0.02067, 0.9052, 0.02073, 0.9052, 0.02084, 0.896, 0.02084, 0.896, 0.02073, 0.9052, 0.02073, 0.9052, 0.02084, 0.896, 0.02084, 0.896, 0.02073, 0.9052, 0.02067, 0.9052, 0.02074, 0.896, 0.02074, 0.896, 0.02067, 0.9052, 0.02051, 0.9052, 0.02045, 0.896, 0.02045, 0.896, 0.02051, 0.9052, 0.02046, 0.9052, 0.02035, 0.896, 0.02035, 0.896, 0.02046, 0.9052, 0.02046, 0.9052, 0.02035, 0.896, 0.02045, 0.896, 0.02051, 0.9052, 0.02067, 0.9052, 0.02074, 0.896, 0.02035, 0.896, 0.02046, 0.9052, 0.02051, 0.9052, 0.02045, 0.896, 0.02074, 0.896, 0.02084, 0.896, 0.02084, 0.896, 0.02074, 0.896, 0.02045, 0.896, 0.02035, 0.896, 0.02035, 0.896, 0.02045, 0.896, 0.02073, 0.9052, 0.02067, 0.9052, 0.02051, 0.9052, 0.02046, 0.9052, 0.02046, 0.9052, 0.02051, 0.9052, 0.02067, 0.9052, 0.02073, 0.9052])
me_cylinder_039.materials.append(mat_spw_urban_road_props_01)
me_cylinder_039.update()
me_cylinder_039.normals_split_custom_set([tuple(v) for v in zip(*[iter([0.5187, -0.5187, 0.6797, 0.5187, -0.5187, 0.6797, 0.5187, -0.5187, 0.6797, 0.5187, -0.5187, 0.6797, -3.323e-07, 0.3167, 0.9485, -3.323e-07, 0.3167, 0.9485, -3.323e-07, 0.3167, 0.9485, -3.323e-07, 0.3167, 0.9485, -0.7335, -2.572e-07, 0.6797, -0.7335, -2.572e-07, 0.6797, -0.7335, -2.572e-07, 0.6797, -0.7335, -2.572e-07, 0.6797, -0.5187, 0.5187, 0.6797, -0.5187, 0.5187, 0.6797, -0.5187, 0.5187, 0.6797, -0.5187, 0.5187, 0.6797, 0.5187, 0.5187, 0.6797, 0.5187, 0.5187, 0.6797, 0.5187, 0.5187, 0.6797, 0.5187, 0.5187, 0.6797, -9.712e-08, -0.7335, 0.6797, -9.712e-08, -0.7335, 0.6797, -9.712e-08, -0.7335, 0.6797, -9.712e-08, -0.7335, 0.6797, 0.7335, 9.449e-07, 0.6797, 0.7335, 9.449e-07, 0.6797, 0.7335, 9.449e-07, 0.6797, 0.7335, 9.449e-07, 0.6797, -0.5187, -0.5187, 0.6797, -0.5187, -0.5187, 0.6797, -0.5187, -0.5187, 0.6797, -0.5187, -0.5187, 0.6797, -9.712e-08, 0.7335, 0.6797, -9.712e-08, 0.7335, 0.6797, -9.712e-08, 0.7335, 0.6797, -9.712e-08, 0.7335, 0.6797, -3.941e-07, -8.42e-08, 1.0, -3.941e-07, -8.42e-08, 1.0, -3.941e-07, -8.42e-08, 1.0, -3.941e-07, -8.42e-08, 1.0, -3.941e-07, -8.42e-08, 1.0, -3.941e-07, -8.42e-08, 1.0, -3.941e-07, -8.42e-08, 1.0, -3.941e-07, -8.42e-08, 1.0, -0.2239, -0.2239, 0.9485, -0.2239, -0.2239, 0.9485, -0.2239, -0.2239, 0.9485, -0.2239, -0.2239, 0.9485, 0.2239, -0.2239, 0.9485, 0.2239, -0.2239, 0.9485, 0.2239, -0.2239, 0.9485, 0.2239, -0.2239, 0.9485, 0.2239, 0.2239, 0.9485, 0.2239, 0.2239, 0.9485, 0.2239, 0.2239, 0.9485, 0.2239, 0.2239, 0.9485, -0.2239, 0.2239, 0.9485, -0.2239, 0.2239, 0.9485, -0.2239, 0.2239, 0.9485, -0.2239, 0.2239, 0.9485, -0.3167, 0.0, 0.9485, -0.3167, 0.0, 0.9485, -0.3167, 0.0, 0.9485, -0.3167, 0.0, 0.9485, 2.118e-06, -0.3167, 0.9485, 2.118e-06, -0.3167, 0.9485, 2.118e-06, -0.3167, 0.9485, 2.118e-06, -0.3167, 0.9485, 0.3167, -1.329e-06, 0.9485, 0.3167, -1.329e-06, 0.9485, 0.3167, -1.329e-06, 0.9485, 0.3167, -1.329e-06, 0.9485, 0.7071, 0.7071, 0.0, 0.7071, 0.7071, 0.0, 0.7071, 0.7071, 0.0, 0.7071, 0.7071, 0.0, 0.0, 1.0, 0.0, 0.0, 1.0, 0.0, 0.0, 1.0, 0.0, 0.0, 1.0, 0.0, -0.04069, -0.3675, 0.9291, -0.04069, -0.3675, 0.9291, -0.04069, -0.3675, 0.9291, -0.04069, -0.3675, 0.9291, -0.7071, 0.7071, 0.0, -0.7071, 0.7071, 0.0, -0.7071, 0.7071, 0.0, -0.7071, 0.7071, 0.0, 0.006582, -0.5305, 0.8477, 0.006582, -0.5305, 0.8477, 0.006582, -0.5305, 0.8477, 0.006582, -0.5305, 0.8477, -0.1017, -0.199, 0.9747, -0.1017, -0.199, 0.9747, -0.1017, -0.199, 0.9747, -0.1017, -0.199, 0.9747, -0.1017, -0.199, 0.9747, -0.1017, -0.199, 0.9747, 0.03762, -0.3787, 0.9248, 0.03762, -0.3787, 0.9248, 0.03762, -0.3787, 0.9248, 0.03762, -0.3787, 0.9248, 0.03762, -0.3787, 0.9248, -0.006427, -0.563, 0.8265, -0.006427, -0.563, 0.8265, -0.006427, -0.563, 0.8265, -1.935e-06, -1.0, 0.0, -1.935e-06, -1.0, 0.0, -1.935e-06, -1.0, 0.0, -1.935e-06, -1.0, 0.0, -1.935e-06, -1.0, 0.0, -1.935e-06, -1.0, 0.0, -1.0, -1.443e-06, 0.0, -1.0, -1.443e-06, 0.0, -1.0, -1.443e-06, 0.0, -1.0, -1.443e-06, 0.0, -1.0, -1.443e-06, 0.0, -1.0, -1.443e-06, 0.0, 3.443e-05, -1.0, 0.0, 3.443e-05, -1.0, 0.0, 3.443e-05, -1.0, 0.0, 3.443e-05, -1.0, 0.0, 1.0, 2.437e-06, 0.0, 1.0, 2.437e-06, 0.0, 1.0, 2.437e-06, 0.0, 1.0, 2.437e-06, 0.0, 0.1203, -0.3595, 0.9253, 0.1203, -0.3595, 0.9253, 0.1203, -0.3595, 0.9253, 0.1203, -0.3595, 0.9253, 0.1203, -0.3595, 0.9253, -1.0, 3.656e-06, 2.564e-06, -1.0, 3.656e-06, 2.564e-06, -1.0, 3.656e-06, 2.564e-06, -1.0, 3.656e-06, 2.564e-06, 0.7071, -0.7071, -9.623e-07, 0.7071, -0.7071, -9.623e-07, 0.7071, -0.7071, -9.623e-07, 0.7071, -0.7071, -9.623e-07, 0.7071, -0.7071, -9.623e-07, 0.7071, -0.7071, -9.623e-07, 0.7071, -0.7071, -9.623e-07, 0.7071, -0.7071, -9.623e-07, -0.7071, -0.7071, 0.0, -0.7071, -0.7071, 0.0, -0.7071, -0.7071, 0.0, -0.7071, -0.7071, 0.0, -0.7071, -0.7071, 0.0, -0.7071, -0.7071, 0.0, 1.0, 4.329e-06, 0.0, 1.0, 4.329e-06, 0.0, 1.0, 4.329e-06, 0.0, 1.0, 4.329e-06, 0.0, 8.608e-06, -1.0, 1.354e-05, 8.608e-06, -1.0, 1.354e-05, 8.608e-06, -1.0, 1.354e-05, 8.608e-06, -1.0, 1.354e-05, 1.0, 4.329e-06, 0.0, 1.0, 4.329e-06, 0.0, 1.0, 4.329e-06, 0.0, 1.0, 4.329e-06, 0.0, 8.608e-06, -1.0, 1.354e-05, 8.608e-06, -1.0, 1.354e-05, 8.608e-06, -1.0, 1.354e-05, 8.608e-06, -1.0, 1.354e-05, 3.443e-05, -1.0, 0.0, 3.443e-05, -1.0, 0.0, 3.443e-05, -1.0, 0.0, 3.443e-05, -1.0, 0.0, -1.0, -1.443e-06, 0.0, -1.0, -1.443e-06, 0.0, -1.0, -1.443e-06, 0.0, -1.0, -1.443e-06, 0.0, -1.0, -1.443e-06, 0.0, -1.0, -1.443e-06, 0.0, -1.0, 2.437e-06, 0.0, -1.0, 2.437e-06, 0.0, -1.0, 2.437e-06, 0.0, -1.0, 2.437e-06, 0.0, 0.7071, -0.7071, -3.208e-07, 0.7071, -0.7071, -3.208e-07, 0.7071, -0.7071, -3.208e-07, 0.7071, -0.7071, -3.208e-07, 0.7071, -0.7071, -3.208e-07, 0.7071, -0.7071, -3.208e-07, 0.7071, -0.7071, -3.208e-07, 0.7071, -0.7071, -3.208e-07, -3.869e-06, -1.0, -9.782e-07, -3.869e-06, -1.0, -9.782e-07, -3.869e-06, -1.0, -9.782e-07, -3.869e-06, -1.0, -9.782e-07, -3.869e-06, -1.0, -9.782e-07, -3.869e-06, -1.0, -9.782e-07, -0.7071, -0.7071, -3.881e-06, -0.7071, -0.7071, -3.881e-06, -0.7071, -0.7071, -3.881e-06, -0.7071, -0.7071, -3.881e-06, -0.7071, -0.7071, -3.881e-06, -0.7071, -0.7071, -3.881e-06, 0.006581, -0.5305, 0.8477, 0.006581, -0.5305, 0.8477, 0.006581, -0.5305, 0.8477, 0.006581, -0.5305, 0.8477, 1.0, 0.0, 0.0, 1.0, 0.0, 0.0, 1.0, 0.0, 0.0, 1.0, 0.0, 0.0, 0.1203, -0.3595, 0.9254, 0.1203, -0.3595, 0.9254, 0.1203, -0.3595, 0.9254, 0.1203, -0.3595, 0.9254, 0.1203, -0.3595, 0.9254, -0.006426, -0.563, 0.8265, -0.006426, -0.563, 0.8265, -0.006426, -0.563, 0.8265, 0.03762, -0.3787, 0.9248, 0.03762, -0.3787, 0.9248, 0.03762, -0.3787, 0.9248, 0.03762, -0.3787, 0.9248, 0.03762, -0.3787, 0.9248, -0.7071, 0.7071, 0.0, -0.7071, 0.7071, 0.0, -0.7071, 0.7071, 0.0, -0.7071, 0.7071, 0.0, -0.1017, -0.199, 0.9747, -0.1017, -0.199, 0.9747, -0.1017, -0.199, 0.9747, -0.1017, -0.199, 0.9747, -0.1017, -0.199, 0.9747, -0.1017, -0.199, 0.9747, -0.04069, -0.3675, 0.9291, -0.04069, -0.3675, 0.9291, -0.04069, -0.3675, 0.9291, -0.04069, -0.3675, 0.9291, 0.7071, 0.7071, 0.0, 0.7071, 0.7071, 0.0, 0.7071, 0.7071, 0.0, 0.7071, 0.7071, 0.0, 0.0, 1.0, 0.0, 0.0, 1.0, 0.0, 0.0, 1.0, 0.0, 0.0, 1.0, 0.0, 0.7071, 0.7071, 0.0, 0.7071, 0.7071, 0.0, 0.7071, 0.7071, 0.0, 0.7071, 0.7071, 0.0, 0.0, 1.0, 0.0, 0.0, 1.0, 0.0, 0.0, 1.0, 0.0, 0.0, 1.0, 0.0, 0.1203, -0.3595, 0.9254, 0.1203, -0.3595, 0.9254, 0.1203, -0.3595, 0.9254, 0.1203, -0.3595, 0.9254, 0.1203, -0.3595, 0.9254, 1.0, 1.219e-06, 0.0, 1.0, 1.219e-06, 0.0, 1.0, 1.219e-06, 0.0, 1.0, 1.219e-06, 0.0, -0.7071, 0.7071, -2.049e-06, -0.7071, 0.7071, -2.049e-06, -0.7071, 0.7071, -2.049e-06, -0.7071, 0.7071, -2.049e-06, -0.1017, -0.199, 0.9747, -0.1017, -0.199, 0.9747, -0.1017, -0.199, 0.9747, -0.1017, -0.199, 0.9747, -0.1017, -0.199, 0.9747, -0.1017, -0.199, 0.9747, 0.006582, -0.5305, 0.8477, 0.006582, -0.5305, 0.8477, 0.006582, -0.5305, 0.8477, 0.006582, -0.5305, 0.8477, -0.04069, -0.3675, 0.9291, -0.04069, -0.3675, 0.9291, -0.04069, -0.3675, 0.9291, -0.04069, -0.3675, 0.9291, -1.0, 3.656e-06, -3.846e-06, -1.0, 3.656e-06, -3.846e-06, -1.0, 3.656e-06, -3.846e-06, -1.0, 3.656e-06, -3.846e-06, -0.006427, -0.563, 0.8264, -0.006427, -0.563, 0.8264, -0.006427, -0.563, 0.8264, 0.03762, -0.3787, 0.9248, 0.03762, -0.3787, 0.9248, 0.03762, -0.3787, 0.9248, 0.03762, -0.3787, 0.9248, 0.03762, -0.3787, 0.9248, -0.7071, -0.7071, -2.587e-06, -0.7071, -0.7071, -2.587e-06, -0.7071, -0.7071, -2.587e-06, -0.7071, -0.7071, -2.587e-06, -0.7071, -0.7071, -2.587e-06, -0.7071, -0.7071, -2.587e-06, -1.935e-06, -1.0, 0.0, -1.935e-06, -1.0, 0.0, -1.935e-06, -1.0, 0.0, -1.935e-06, -1.0, 0.0, -1.935e-06, -1.0, 0.0, -1.935e-06, -1.0, 0.0, -1.0, -1.443e-06, 0.0, -1.0, -1.443e-06, 0.0, -1.0, -1.443e-06, 0.0, -1.0, -1.443e-06, 0.0, -1.0, -1.443e-06, 0.0, -1.0, -1.443e-06, 0.0, 0.7071, -0.7071, -3.208e-07, 0.7071, -0.7071, -3.208e-07, 0.7071, -0.7071, -3.208e-07, 0.7071, -0.7071, -3.208e-07, 0.7071, -0.7071, -3.208e-07, 0.7071, -0.7071, -3.208e-07, 0.7071, -0.7071, -3.208e-07, 0.7071, -0.7071, -3.208e-07, 3.443e-05, -1.0, 0.0, 3.443e-05, -1.0, 0.0, 3.443e-05, -1.0, 0.0, 3.443e-05, -1.0, 0.0, 1.0, 1.443e-06, 0.0, 1.0, 1.443e-06, 0.0, 1.0, 1.443e-06, 0.0, 1.0, 1.443e-06, 0.0, 0.0, -1.0, 0.0, 0.0, -1.0, 0.0, 0.0, -1.0, 0.0, 0.0, -1.0, 0.0, 0.5187, -0.5187, 0.6797, 0.5187, -0.5187, 0.6797, 0.5187, -0.5187, 0.6797, 0.5187, -0.5187, 0.6797, 1.059e-06, 0.3167, 0.9485, 1.059e-06, 0.3167, 0.9485, 1.059e-06, 0.3167, 0.9485, 1.059e-06, 0.3167, 0.9485, -0.7335, 4.69e-07, 0.6797, -0.7335, 4.69e-07, 0.6797, -0.7335, 4.69e-07, 0.6797, -0.7335, 4.69e-07, 0.6797, -0.5187, 0.5187, 0.6797, -0.5187, 0.5187, 0.6797, -0.5187, 0.5187, 0.6797, -0.5187, 0.5187, 0.6797, 0.5187, 0.5187, 0.6797, 0.5187, 0.5187, 0.6797, 0.5187, 0.5187, 0.6797, 0.5187, 0.5187, 0.6797, -4.968e-06, -0.7335, 0.6797, -4.968e-06, -0.7335, 0.6797, -4.968e-06, -0.7335, 0.6797, -4.968e-06, -0.7335, 0.6797, 0.7335, -1.896e-06, 0.6797, 0.7335, -1.896e-06, 0.6797, 0.7335, -1.896e-06, 0.6797, 0.7335, -1.896e-06, 0.6797, -0.5187, -0.5187, 0.6797, -0.5187, -0.5187, 0.6797, -0.5187, -0.5187, 0.6797, -0.5187, -0.5187, 0.6797, 1.505e-06, 0.7335, 0.6796, 1.505e-06, 0.7335, 0.6796, 1.505e-06, 0.7335, 0.6796, 1.505e-06, 0.7335, 0.6796, -3.941e-07, -4.932e-08, 1.0, -3.941e-07, -4.932e-08, 1.0, -3.941e-07, -4.932e-08, 1.0, -3.941e-07, -4.932e-08, 1.0, -3.941e-07, -4.932e-08, 1.0, -3.941e-07, -4.932e-08, 1.0, -3.941e-07, -4.932e-08, 1.0, -3.941e-07, -4.932e-08, 1.0, -0.2239, -0.2239, 0.9485, -0.2239, -0.2239, 0.9485, -0.2239, -0.2239, 0.9485, -0.2239, -0.2239, 0.9485, 0.2239, -0.2239, 0.9485, 0.2239, -0.2239, 0.9485, 0.2239, -0.2239, 0.9485, 0.2239, -0.2239, 0.9485, 0.2239, 0.2239, 0.9485, 0.2239, 0.2239, 0.9485, 0.2239, 0.2239, 0.9485, 0.2239, 0.2239, 0.9485, -0.2239, 0.2239, 0.9485, -0.2239, 0.2239, 0.9485, -0.2239, 0.2239, 0.9485, -0.2239, 0.2239, 0.9485, -0.3167, 7.108e-07, 0.9485, -0.3167, 7.108e-07, 0.9485, -0.3167, 7.108e-07, 0.9485, -0.3167, 7.108e-07, 0.9485, -5.405e-07, -0.3167, 0.9485, -5.405e-07, -0.3167, 0.9485, -5.405e-07, -0.3167, 0.9485, -5.405e-07, -0.3167, 0.9485, 0.3167, -1.638e-06, 0.9485, 0.3167, -1.638e-06, 0.9485, 0.3167, -1.638e-06, 0.9485, 0.3167, -1.638e-06, 0.9485, 0.5187, -0.5187, 0.6797, 0.5187, -0.5187, 0.6797, 0.5187, -0.5187, 0.6797, 0.5187, -0.5187, 0.6797, -1.661e-07, 0.3167, 0.9485, -1.661e-07, 0.3167, 0.9485, -1.661e-07, 0.3167, 0.9485, -1.661e-07, 0.3167, 0.9485, -0.7335, 0.0, 0.6797, -0.7335, 0.0, 0.6797, -0.7335, 0.0, 0.6797, -0.7335, 0.0, 0.6797, -0.5187, 0.5187, 0.6797, -0.5187, 0.5187, 0.6797, -0.5187, 0.5187, 0.6797, -0.5187, 0.5187, 0.6797, 0.5187, 0.5187, 0.6797, 0.5187, 0.5187, 0.6797, 0.5187, 0.5187, 0.6797, 0.5187, 0.5187, 0.6797, -9.712e-08, -0.7335, 0.6797, -9.712e-08, -0.7335, 0.6797, -9.712e-08, -0.7335, 0.6797, -9.712e-08, -0.7335, 0.6797, 0.7335, -1.569e-08, 0.6797, 0.7335, -1.569e-08, 0.6797, 0.7335, -1.569e-08, 0.6797, 0.7335, -1.569e-08, 0.6797, -0.5187, -0.5187, 0.6797, -0.5187, -0.5187, 0.6797, -0.5187, -0.5187, 0.6797, -0.5187, -0.5187, 0.6797, 1.457e-06, 0.7335, 0.6797, 1.457e-06, 0.7335, 0.6797, 1.457e-06, 0.7335, 0.6797, 1.457e-06, 0.7335, 0.6797, -8.375e-07, -4.932e-08, 1.0, -8.375e-07, -4.932e-08, 1.0, -8.375e-07, -4.932e-08, 1.0, -8.375e-07, -4.932e-08, 1.0, -8.375e-07, -4.932e-08, 1.0, -8.375e-07, -4.932e-08, 1.0, -8.375e-07, -4.932e-08, 1.0, -8.375e-07, -4.932e-08, 1.0, -0.2239, -0.2239, 0.9485, -0.2239, -0.2239, 0.9485, -0.2239, -0.2239, 0.9485, -0.2239, -0.2239, 0.9485, 0.2239, -0.2239, 0.9485, 0.2239, -0.2239, 0.9485, 0.2239, -0.2239, 0.9485, 0.2239, -0.2239, 0.9485, 0.2239, 0.2239, 0.9485, 0.2239, 0.2239, 0.9485, 0.2239, 0.2239, 0.9485, 0.2239, 0.2239, 0.9485, -0.2239, 0.2239, 0.9485, -0.2239, 0.2239, 0.9485, -0.2239, 0.2239, 0.9485, -0.2239, 0.2239, 0.9485, -0.3167, 0.0, 0.9485, -0.3167, 0.0, 0.9485, -0.3167, 0.0, 0.9485, -0.3167, 0.0, 0.9485, 1.952e-06, -0.3167, 0.9485, 1.952e-06, -0.3167, 0.9485, 1.952e-06, -0.3167, 0.9485, 1.952e-06, -0.3167, 0.9485, 0.3167, -7.284e-07, 0.9485, 0.3167, -7.284e-07, 0.9485, 0.3167, -7.284e-07, 0.9485, 0.3167, -7.284e-07, 0.9485, -0.7071, 0.7071, 0.0, -0.7071, 0.7071, 0.0, -0.7071, 0.7071, 0.0, -0.7071, 0.7071, 0.0, 0.0, 1.0, 0.0, 0.0, 1.0, 0.0, 0.0, 1.0, 0.0, 0.0, 1.0, 0.0, 0.7071, 0.7071, 0.0, 0.7071, 0.7071, 0.0, 0.7071, 0.7071, 0.0, 0.7071, 0.7071, 0.0, 1.0, 5.746e-07, 0.0, 1.0, 5.746e-07, 0.0, 1.0, 5.746e-07, 0.0, 1.0, 5.746e-07, 0.0, 0.7071, -0.7071, 0.0, 0.7071, -0.7071, 0.0, 0.7071, -0.7071, 0.0, 0.7071, -0.7071, 0.0, -3.444e-07, -1.0, 0.0, -3.444e-07, -1.0, 0.0, -3.444e-07, -1.0, 0.0, -3.444e-07, -1.0, 0.0, 1.402e-07, -3.982e-07, 1.0, 3.366e-07, -2.059e-07, 1.0, 4.36e-07, -2.382e-07, 1.0, 3.027e-07, -3.688e-07, 1.0, -0.7071, -0.7071, 0.0, -0.7071, -0.7071, 0.0, -0.7071, -0.7071, 0.0, -0.7071, -0.7071, 0.0, -1.0, -1.149e-06, 0.0, -1.0, -1.149e-06, 0.0, -1.0, -1.149e-06, 0.0, -1.0, -1.149e-06, 0.0, 1.0, -6.574e-08, 0.0, 1.0, -6.574e-08, 0.0, 1.0, -6.574e-08, 0.0, 1.0, -6.574e-08, 0.0, -2.101e-08, -3.909e-07, 1.0, 1.234e-07, -2.879e-07, 1.0, 1.032e-07, -1.855e-07, 1.0, -1.18e-07, -3.575e-07, 1.0, 1.24e-07, -2.178e-07, 1.0, 1.24e-07, -5.414e-07, 1.0, 1.042e-07, -4.705e-07, 1.0, 1.042e-07, -2.62e-07, 1.0, -7.496e-08, -2.879e-07, 1.0, 1.402e-07, -3.982e-07, 1.0, 3.027e-07, -3.688e-07, 1.0, -2.454e-08, -1.855e-07, 1.0, -2.102e-08, -5.191e-07, 1.0, -2.101e-08, -3.909e-07, 1.0, -1.18e-07, -3.575e-07, 1.0, -1.18e-07, -4.445e-07, 1.0, 1.24e-07, -5.414e-07, 1.0, -2.102e-08, -5.191e-07, 1.0, -1.18e-07, -4.445e-07, 1.0, 1.042e-07, -4.705e-07, 1.0, 3.366e-07, -2.059e-07, 1.0, 1.24e-07, -2.178e-07, 1.0, 1.042e-07, -2.62e-07, 1.0, 4.36e-07, -2.382e-07, 1.0, 1.234e-07, -2.879e-07, 1.0, -7.496e-08, -2.879e-07, 1.0, -2.454e-08, -1.855e-07, 1.0, 1.032e-07, -1.855e-07, 1.0, 6.733e-08, -3.355e-07, 1.0, 6.733e-08, -3.355e-07, 1.0, 6.733e-08, -3.355e-07, 1.0, 6.733e-08, -3.355e-07, 1.0, 6.733e-08, -3.355e-07, 1.0, 6.733e-08, -3.355e-07, 1.0, 6.733e-08, -3.355e-07, 1.0, 6.733e-08, -3.355e-07, 1.0, -3.591e-07, 1.0, 0.0, -3.591e-07, 1.0, 0.0, -3.591e-07, 1.0, 0.0, -3.591e-07, 1.0, 0.0, -1.0, 7.012e-07, 0.0, -1.0, 7.012e-07, 0.0, -1.0, 7.012e-07, 0.0, -1.0, 7.012e-07, 0.0, 0.0, -1.0, 0.0, 0.0, -1.0, 0.0, 0.0, -1.0, 0.0, 0.0, -1.0, 0.0, 0.6726, 0.74, 0.0, 0.6726, 0.74, 0.0, 0.6726, 0.74, 0.0, 0.6726, 0.74, 0.0, -0.6726, 0.74, 0.0, -0.6726, 0.74, 0.0, -0.6726, 0.74, 0.0, -0.6726, 0.74, 0.0, -0.6726, -0.74, 0.0, -0.6726, -0.74, 0.0, -0.6726, -0.74, 0.0, -0.6726, -0.74, 0.0, 0.6726, -0.74, 0.0, 0.6726, -0.74, 0.0, 0.6726, -0.74, 0.0, 0.6726, -0.74, 0.0, -4.576e-08, 3.656e-07, -1.0, -4.576e-08, 3.656e-07, -1.0, -4.576e-08, 3.656e-07, -1.0, -4.576e-08, 3.656e-07, -1.0, -4.576e-08, 3.656e-07, -1.0, -4.576e-08, 3.656e-07, -1.0, -4.576e-08, 3.656e-07, -1.0, -4.576e-08, 3.656e-07, -1.0, 8.935e-07, 3.103e-06, -1.0, 8.935e-07, 3.103e-06, -1.0, -0.0004632, 7.102e-05, -1.0, -0.0124, 0.001821, -0.9999, -0.0124, 0.001821, -0.9999, -0.0004632, 7.102e-05, -1.0, -0.01299, 0.001906, -0.9999, -0.01299, 0.001906, -0.9999, -0.183, -0.683, -0.7071, -0.183, -0.683, -0.7071, -0.183, -0.683, -0.7071, -0.183, -0.683, -0.7071, -0.2588, -0.9659, -5.106e-06, -0.2588, -0.9659, -5.106e-06, -0.2588, -0.9659, -5.106e-06, -0.2588, -0.9659, -5.106e-06, -0.183, -0.683, 0.7071, -0.183, -0.683, 0.7071, -0.183, -0.683, 0.7071, -0.183, -0.683, 0.7071, 6.196e-07, 2.668e-06, 1.0, 6.196e-07, 2.668e-06, 1.0, -0.0124, 0.001822, 0.9999, -0.0004636, 7.087e-05, 1.0, 0.183, 0.683, 0.7071, 0.183, 0.683, 0.7071, 0.183, 0.683, 0.7071, 0.183, 0.683, 0.7071, 0.2588, 0.9659, -1.096e-05, 0.2588, 0.9659, -1.096e-05, 0.2588, 0.9659, -1.096e-05, 0.2588, 0.9659, -1.096e-05, 0.183, 0.683, -0.7071, 0.183, 0.683, -0.7071, 0.183, 0.683, -0.7071, 0.183, 0.683, -0.7071, 0.9659, -0.2588, -5.814e-07, 0.9659, -0.2588, -5.814e-07, 0.9659, -0.2588, -5.814e-07, 0.9659, -0.2588, -5.814e-07, 0.9659, -0.2588, -5.814e-07, 0.9659, -0.2588, -5.814e-07, 0.9659, -0.2588, -5.814e-07, 0.9659, -0.2588, -5.814e-07, -1.0, -0.0001731, 6.727e-10, -1.0, -0.0001731, 6.727e-10, -1.0, -0.0001731, 6.727e-10, -1.0, -0.0001731, 6.727e-10, -1.0, -0.0001731, 6.727e-10, -1.0, -0.0001731, 6.727e-10, -1.0, -0.0001731, 6.727e-10, -1.0, -0.0001731, 6.727e-10, -0.0135, -0.7128, -0.7012, -0.0135, -0.7128, -0.7012, -0.0135, -0.7128, -0.7012, -0.0135, -0.7128, -0.7012, -0.011, -0.9999, 0.0, -0.011, -0.9999, 0.0, -0.011, -0.9999, 0.0, -0.011, -0.9999, 0.0, -0.01351, -0.7128, 0.7012, -0.01351, -0.7128, 0.7012, -0.01351, -0.7128, 0.7012, -0.01351, -0.7128, 0.7012, -0.0004636, 7.087e-05, 1.0, -0.0124, 0.001822, 0.9999, -0.01299, 0.001908, 0.9999, -0.01299, 0.001908, 0.9999, -0.01315, 0.7147, 0.6993, -0.01315, 0.7147, 0.6993, -0.01315, 0.7147, 0.6993, -0.01315, 0.7147, 0.6993, -0.01064, 0.9999, 0.0, -0.01064, 0.9999, 0.0, -0.01064, 0.9999, 0.0, -0.01064, 0.9999, 0.0, -0.01315, 0.7147, -0.6993, -0.01315, 0.7147, -0.6993, -0.01315, 0.7147, -0.6993, -0.01315, 0.7147, -0.6993, 0.7071, 0.008274, -0.7071, 0.7071, 0.008274, -0.7071, 0.7071, 0.008274, -0.7071, 0.7071, 0.008274, -0.7071, 1.0, 0.007384, 0.0, 1.0, 0.007384, 0.0, 1.0, 0.007384, 0.0, 1.0, 0.007384, 0.0, 0.7071, 0.008274, 0.7071, 0.7071, 0.008274, 0.7071, 0.7071, 0.008274, 0.7071, 0.7071, 0.008274, 0.7071, 2.616e-06, 0.007383, 1.0, 2.616e-06, 0.007383, 1.0, 2.616e-06, 0.007383, 1.0, 2.616e-06, 0.007383, 1.0, -0.7071, 0.008274, 0.7071, -0.7071, 0.008274, 0.7071, -0.7071, 0.008274, 0.7071, -0.7071, 0.008274, 0.7071, -1.0, 0.007383, 1.58e-06, -1.0, 0.007383, 1.58e-06, -1.0, 0.007383, 1.58e-06, -1.0, 0.007383, 1.58e-06, -7.993e-07, 0.007383, -1.0, -7.993e-07, 0.007383, -1.0, -7.993e-07, 0.007383, -1.0, -7.993e-07, 0.007383, -1.0, -0.7071, 0.008274, -0.7071, -0.7071, 0.008274, -0.7071, -0.7071, 0.008274, -0.7071, -0.7071, 0.008274, -0.7071, 1.119e-06, -1.0, 3.988e-07, 1.119e-06, -1.0, 3.988e-07, 1.119e-06, -1.0, 3.988e-07, 1.119e-06, -1.0, 3.988e-07, 1.119e-06, -1.0, 3.988e-07, 1.119e-06, -1.0, 3.988e-07, 1.119e-06, -1.0, 3.988e-07, 1.119e-06, -1.0, 3.988e-07, 1.176e-06, 1.0, -5.283e-06, 1.176e-06, 1.0, -5.283e-06, 1.176e-06, 1.0, -5.283e-06, 1.176e-06, 1.0, -5.283e-06, 1.176e-06, 1.0, -5.283e-06, 1.176e-06, 1.0, -5.283e-06, 1.176e-06, 1.0, -5.283e-06, 1.176e-06, 1.0, -5.283e-06])] * 3)])

# ---- objects
ob_light = bpy.data.objects.new('Light', light_light)
ob_camera = bpy.data.objects.new('Camera', cam_camera)
ob_spw_urban_road_props_traffic_signal_02 = bpy.data.objects.new('SPW_Urban_Road Props_Traffic Signal_02', me_cylinder_039)

# ---- transforms, parenting, visibility, modifiers, constraints
ob_light.location = (6.301, -6.1, 5.068)
ob_light.rotation_euler = (1.549, -0.09493, 1.195)
ob_light.lock_rotations_4d = False
ob_light.empty_display_type = 'ARROWS'
ob_light.color = (0.0, 0.0, 0.0, 0.0)
ob_light.lineart.crease_threshold = 0.0
ob_camera.location = (-0.3085, -22.11, 2.999)
ob_camera.rotation_euler = (1.571, -0.0, 0.0)
ob_camera.scale = (1.0, 1.0, 1.0)
ob_camera.lock_rotations_4d = False
ob_camera.empty_display_type = 'ARROWS'
ob_camera.color = (0.0, 0.0, 0.0, 0.0)
ob_camera.display_type = 'WIRE'
ob_camera.lineart.crease_threshold = 0.0
ob_spw_urban_road_props_traffic_signal_02.location = (0.0, 0.0, 0.0)
ob_spw_urban_road_props_traffic_signal_02.rotation_euler = (1.571, -0.0, 0.0)
ob_spw_urban_road_props_traffic_signal_02.color = (0.8, 0.8, 0.8, 1.0)

# ---- collection membership
col_collection.objects.link(ob_light)
col_collection.objects.link(ob_camera)
col_collection.objects.link(ob_spw_urban_road_props_traffic_signal_02)

# ---- scene / render settings (as saved in the file)
scene.camera = ob_camera
scene.frame_start = 1; scene.frame_end = 250; scene.frame_set(1)
scene.render.engine = 'BLENDER_EEVEE_NEXT'
scene.render.bake_bias = 0.0
scene.render.bake_samples = 0
scene.cycles.sampling_pattern = 'TABULATED_SOBOL'
scene.eevee.use_volume_custom_range = False
bpy.context.view_layer.update()
